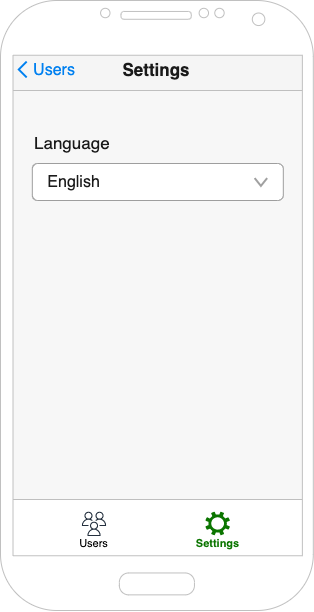

The diagram above was exported from draw.io. Its source (the exported page's mxGraphModel, read from the mxfile embedded in the PNG):
<mxGraphModel dx="1997" dy="1157" grid="1" gridSize="10" guides="1" tooltips="1" connect="1" arrows="1" fold="1" page="1" pageScale="1" pageWidth="1654" pageHeight="1169" math="0" shadow="0">
  <root>
    <mxCell id="0" />
    <mxCell id="1" parent="0" />
    <mxCell id="2" value="" style="group" vertex="1" connectable="0" parent="1">
      <mxGeometry x="1130" y="440" width="312.82000000000005" height="610" as="geometry" />
    </mxCell>
    <mxCell id="3" value="" style="rounded=0;whiteSpace=wrap;html=1;fontSize=18;strokeColor=#BFBFBF;strokeWidth=1;fillColor=#F7F7F7;" vertex="1" parent="2">
      <mxGeometry x="6.410000000000082" y="50" width="300" height="510" as="geometry" />
    </mxCell>
    <mxCell id="4" value="" style="rounded=0;whiteSpace=wrap;html=1;fontSize=11;strokeColor=#BFBFBF;strokeWidth=1;" vertex="1" parent="2">
      <mxGeometry x="6.409999999999968" y="499" width="300" height="61" as="geometry" />
    </mxCell>
    <mxCell id="5" value="" style="group" vertex="1" connectable="0" parent="2">
      <mxGeometry x="52.82000000000005" y="507.5" width="81.48" height="44" as="geometry" />
    </mxCell>
    <mxCell id="6" value="" style="rounded=0;whiteSpace=wrap;html=1;fontSize=11;strokeColor=none;strokeWidth=0.5;" vertex="1" parent="5">
      <mxGeometry width="81.48" height="44" as="geometry" />
    </mxCell>
    <mxCell id="7" value="" style="sketch=0;outlineConnect=0;fontColor=#232F3E;gradientColor=none;fillColor=#232F3D;strokeColor=none;dashed=0;verticalLabelPosition=bottom;verticalAlign=top;align=center;html=1;fontSize=12;fontStyle=0;aspect=fixed;pointerEvents=1;shape=mxgraph.aws4.users;" vertex="1" parent="5">
      <mxGeometry x="28.520000000000003" y="3.67" width="24.33" height="24.33" as="geometry" />
    </mxCell>
    <mxCell id="8" value="Users" style="text;html=1;strokeColor=none;fillColor=none;align=center;verticalAlign=middle;whiteSpace=wrap;rounded=0;fontSize=11;" vertex="1" parent="5">
      <mxGeometry x="16.296000000000003" y="27.703703703703702" width="48.888000000000005" height="16.296296296296294" as="geometry" />
    </mxCell>
    <mxCell id="9" value="" style="group" vertex="1" connectable="0" parent="2">
      <mxGeometry x="176.40999999999997" y="507.5" width="81.48" height="44" as="geometry" />
    </mxCell>
    <mxCell id="10" value="" style="rounded=0;whiteSpace=wrap;html=1;fontSize=11;strokeColor=none;strokeWidth=0.5;" vertex="1" parent="9">
      <mxGeometry width="81.48" height="44" as="geometry" />
    </mxCell>
    <mxCell id="11" value="" style="sketch=0;pointerEvents=1;shadow=0;dashed=0;html=1;strokeColor=none;fillColor=#0B7500;labelPosition=center;verticalLabelPosition=bottom;verticalAlign=top;outlineConnect=0;align=center;shape=mxgraph.office.concepts.settings;fontSize=11;" vertex="1" parent="9">
      <mxGeometry x="28.518000000000004" y="3.6666666666666665" width="24.444000000000003" height="23.62962962962963" as="geometry" />
    </mxCell>
    <mxCell id="12" value="Settings" style="text;html=1;strokeColor=none;fillColor=none;align=center;verticalAlign=middle;whiteSpace=wrap;rounded=0;fontSize=11;fontStyle=1;fontColor=#0B7500;" vertex="1" parent="9">
      <mxGeometry x="16.296000000000003" y="27.703703703703702" width="48.888000000000005" height="16.296296296296294" as="geometry" />
    </mxCell>
    <mxCell id="13" value="" style="rounded=0;whiteSpace=wrap;html=1;labelBackgroundColor=#F5F5F5;sketch=0;fontFamily=Helvetica;fontSize=17;fontColor=#F5F5F5;strokeColor=none;fillColor=#F5F5F5;" vertex="1" parent="2">
      <mxGeometry x="6.410000000000082" y="50" width="300" height="40" as="geometry" />
    </mxCell>
    <mxCell id="14" value="Users" style="text;html=1;strokeColor=none;fillColor=none;align=center;verticalAlign=middle;whiteSpace=wrap;rounded=0;labelBackgroundColor=none;sketch=0;fontFamily=Helvetica;fontSize=16;fontColor=#0080F0;" vertex="1" parent="2">
      <mxGeometry x="23.82000000000005" y="55" width="60" height="30" as="geometry" />
    </mxCell>
    <mxCell id="15" value="" style="endArrow=none;html=1;rounded=0;fontFamily=Helvetica;fontSize=17;fontColor=#0000FF;entryX=1;entryY=1;entryDx=0;entryDy=0;exitX=0;exitY=1;exitDx=0;exitDy=0;strokeColor=#BFBFBF;" edge="1" parent="2" source="13" target="13">
      <mxGeometry width="50" height="50" relative="1" as="geometry">
        <mxPoint x="-97.17999999999995" y="120" as="sourcePoint" />
        <mxPoint x="-47.17999999999995" y="70" as="targetPoint" />
      </mxGeometry>
    </mxCell>
    <mxCell id="16" value="Language" style="text;html=1;strokeColor=none;fillColor=none;align=left;verticalAlign=middle;whiteSpace=wrap;rounded=0;labelBackgroundColor=none;sketch=0;fontFamily=Helvetica;fontSize=17;fontColor=#1A1A1A;" vertex="1" parent="2">
      <mxGeometry x="31.82000000000005" y="128" width="201" height="30" as="geometry" />
    </mxCell>
    <mxCell id="17" value="&lt;font color=&quot;#1a1a1a&quot;&gt;Settings&lt;/font&gt;" style="text;html=1;strokeColor=none;fillColor=none;align=center;verticalAlign=middle;whiteSpace=wrap;rounded=0;labelBackgroundColor=none;sketch=0;fontFamily=Helvetica;fontSize=17;fontColor=#0000FF;fontStyle=1" vertex="1" parent="2">
      <mxGeometry x="126.41000000000008" y="55" width="60" height="30" as="geometry" />
    </mxCell>
    <mxCell id="18" value="" style="html=1;verticalLabelPosition=bottom;labelBackgroundColor=#ffffff;verticalAlign=top;shadow=0;dashed=0;strokeWidth=2;shape=mxgraph.ios7.misc.left;strokeColor=#0080F0;sketch=0;fontFamily=Helvetica;fontSize=16;fontColor=#1A1A1A;fillColor=#F5F5F5;" vertex="1" parent="2">
      <mxGeometry x="18.230000000000018" y="61" width="8" height="16" as="geometry" />
    </mxCell>
    <mxCell id="19" value="&amp;nbsp; &amp;nbsp;English" style="rounded=1;whiteSpace=wrap;html=1;labelBackgroundColor=none;sketch=0;fontFamily=Helvetica;fontSize=16;fontColor=#1A1A1A;strokeColor=#9E9E9E;fillColor=#FFFFFF;align=left;" vertex="1" parent="2">
      <mxGeometry x="31.82000000000005" y="163" width="251" height="37" as="geometry" />
    </mxCell>
    <mxCell id="20" value="" style="html=1;verticalLabelPosition=bottom;labelBackgroundColor=#ffffff;verticalAlign=top;shadow=0;dashed=0;strokeWidth=2;shape=mxgraph.ios7.misc.more;strokeColor=#a0a0a0;sketch=0;fontFamily=Helvetica;fontSize=16;fontColor=#1A1A1A;fillColor=#FFFFFF;rotation=90;" vertex="1" parent="2">
      <mxGeometry x="256.49" y="175.25" width="7.81" height="12.5" as="geometry" />
    </mxCell>
    <mxCell id="21" value="" style="verticalLabelPosition=bottom;verticalAlign=top;html=1;shadow=0;dashed=0;strokeWidth=1;shape=mxgraph.android.phone2;strokeColor=#c0c0c0;" vertex="1" parent="2">
      <mxGeometry width="312.82" height="610" as="geometry" />
    </mxCell>
  </root>
</mxGraphModel>